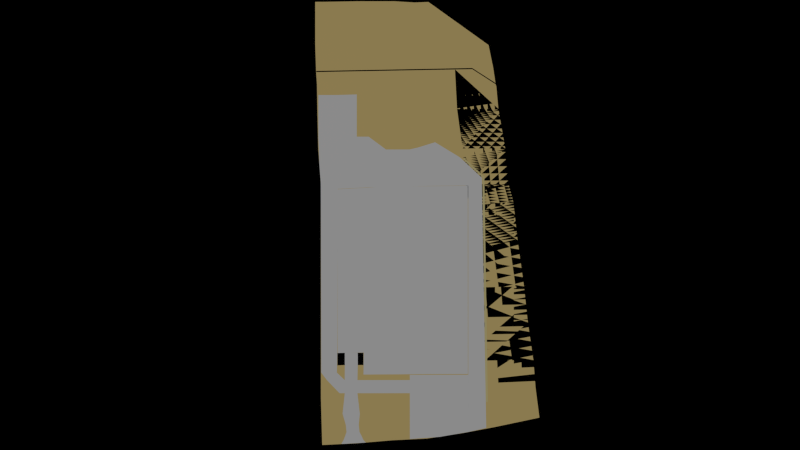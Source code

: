 # Source: backyard2.blend  (saved by Blender 2.65.0; exported with 4.5.12 LTS)
import bpy
from mathutils import Matrix  # noqa: F401  (used for matrix-valued properties, if any)

bpy.ops.wm.read_factory_settings(use_empty=True)
scene = bpy.context.scene
scene.name = 'Scene'

# ---- collections
col_collection_1 = bpy.data.collections.new('Collection 1'); scene.collection.children.link(col_collection_1)
col_collection_2 = bpy.data.collections.new('Collection 2'); scene.collection.children.link(col_collection_2)

# ---- materials (node trees are filled in below, after node groups)
mat_material_009 = bpy.data.materials.new('Material.009')
mat_material_009.alpha_threshold = 0.0
mat_material_009.use_transparent_shadow = False
mat_material_009.diffuse_color = (0.8, 0.6112, 0.2469, 1.0)
mat_material_009.roughness = 0.5
mat_material_009.specular_intensity = 0.0
mat_material_009.line_color = (0.0, 0.0, 0.0, 1.0)
mat_concrete = bpy.data.materials.new('Concrete')
mat_concrete.alpha_threshold = 0.0
mat_concrete.use_transparent_shadow = False
mat_concrete.roughness = 0.5
mat_concrete.specular_intensity = 0.0
mat_concrete.line_color = (0.0, 0.0, 0.0, 1.0)
mat_wrought_iron = bpy.data.materials.new('Wrought Iron')
mat_wrought_iron.alpha_threshold = 0.0
mat_wrought_iron.use_transparent_shadow = False
mat_wrought_iron.diffuse_color = (0.0, 0.0, 0.0, 1.0)
mat_wrought_iron.roughness = 0.5
mat_wrought_iron.line_color = (0.0, 0.0, 0.0, 1.0)
mat_retaining_wall = bpy.data.materials.new('Retaining Wall')
mat_retaining_wall.alpha_threshold = 0.0
mat_retaining_wall.use_transparent_shadow = False
mat_retaining_wall.diffuse_color = (0.8, 0.6974, 0.3321, 1.0)
mat_retaining_wall.roughness = 0.5
mat_retaining_wall.specular_intensity = 0.0
mat_retaining_wall.line_color = (0.0, 0.0, 0.0, 1.0)
mat_material = bpy.data.materials.new('Material')
mat_material.alpha_threshold = 0.0
mat_material.use_transparent_shadow = False
mat_material.diffuse_color = (1.0, 0.0, 0.0, 1.0)
mat_material.specular_color = (1.0, 0.0, 0.0)
mat_material.roughness = 0.5
mat_material.line_color = (0.0, 0.0, 0.0, 1.0)

# ---- material node trees

# ---- cameras
cam_camera = bpy.data.cameras.new('Camera')
cam_camera.type = 'ORTHO'
cam_camera.clip_end = 100.0
cam_camera.lens = 35.0
cam_camera.sensor_width = 200.0
cam_camera.sensor_height = 18.0
cam_camera.ortho_scale = 450.0
cam_camera.dof.focus_distance = 0.0
cam_camera.dof.aperture_fstop = 128.0

# ---- lights
light_sun = bpy.data.lights.new('Sun', 'SUN')
light_sun.transmission_factor = 0.0
light_sun.angle = 0.1993
light_sun.energy = 1.0
light_sun.shadow_buffer_clip_start = 0.5
light_sun.shadow_soft_size = 0.1
light_sun.shadow_cascade_max_distance = 1000.0
light_sun.cycles.use_multiple_importance_sampling = False

# ---- meshes
me_right_slope = bpy.data.meshes.new('Right Slope')
me_right_slope.from_pydata([(0.4982, 1.279, 6.005e-10), (0.5462, 1.0, 4.862e-10), (0.6781, 0.02998, 1.716e-10), (0.6031, 0.6259, 3.503e-10), (0.744, -0.488, 1.43e-11), (0.5692, 0.7489, 4.785e-10), (0.705, -0.223, 1.072e-10), (0.6331, 0.3549, 2.788e-10), (0.759, -0.6841, -2.145e-11), (0.3364, 1.527, -0.0004051), (0.7688, -0.8914, 0.004479), (0.4127, -0.9681, 0.00621), (0.4146, -0.6991, -1.655e-11), (0.759, -0.6841, -2.145e-11), (0.1933, 1.556, 5.113e-10), (0.2078, 1.277, 4.765e-10), (0.2462, 1.0, 3.85e-10), (0.2681, 0.7492, 3.693e-10), (0.2943, 0.5972, 2.704e-10), (0.3174, 0.331, 2.152e-10), (0.3521, 0.02313, 1.324e-10), (0.3729, -0.2292, 8.276e-11), (0.403, -0.4907, 1.104e-11), (0.4146, -0.6991, -1.655e-11), (0.3364, 1.527, -0.0004051), (0.4834, 1.441, 0.0008426)], [], [(13, 12, 11, 10), (8, 23, 12, 13), (16, 1, 0, 15), (17, 5, 1, 16), (19, 7, 3, 18), (21, 6, 2, 20), (23, 8, 4, 22), (9, 24, 14, 15, 0, 25), (5, 17, 18, 3), (7, 19, 20, 2), (6, 21, 22, 4)])
me_right_slope.materials.append(mat_material_009)
me_right_slope.use_remesh_preserve_volume = False
me_right_slope.use_remesh_preserve_attributes = False
me_right_slope.use_mirror_vertex_groups = False
me_right_slope.update()
me_plane = bpy.data.meshes.new('Plane')
me_plane.from_pydata([(27.1, -0.2863, -8.016e+04), (26.91, 0.2137, -8.016e+04), (19.6, 0.1531, -8.016e+04), (31.46, -1.577, -8.016e+04), (-6.15, 0.5639, -8.016e+04), (19.6, 0.6393, -8.016e+04), (19.87, -1.602, -8.016e+04), (4.616, -1.354, -8.016e+04), (19.89, -1.601, -8.016e+04), (8.524, -1.122, -8.016e+04), (31.23, -0.3439, -8.016e+04), (10.52, -1.033, -8.016e+04), (30.93, 0.4212, -8.016e+04), (27.04, 0.7137, -8.016e+04), (30.9, 1.505, -8.016e+04), (-1.086, -0.6852, -8.016e+04), (27.23, 8.847, -8.016e+04), (27.13, 8.095, -8.016e+04), (27.04, 0.8159, -8.016e+04), (30.9, 1.607, -8.016e+04), (30.83, 8.828, -8.016e+04), (30.83, 8.847, -8.016e+04), (-6.15, 0.2233, -8.016e+04), (-1.872, 0.5639, -8.016e+04), (-7.132, 11.3, -8.016e+04), (-3.005, 0.5639, -8.016e+04), (-2.995, 11.48, -8.016e+04), (19.88, -1.601, -8.016e+04), (19.87, -1.602, -8.016e+04), (19.87, -1.602, -8.016e+04), (22.63, -1.602, -8.016e+04), (27.5, -1.577, -8.016e+04), (15.91, -1.033, -8.016e+04), (5.119, 0.5805, -8.016e+04), (6.229, -0.3868, -8.016e+04), (5.674, 0.09687, -8.016e+04), (-1.479, 0.09687, -8.016e+04), (-1.283, -0.3868, -8.016e+04), (8.524, -0.3624, -8.016e+04), (10.32, -0.3502, -8.016e+04), (23.35, -0.2992, -8.016e+04), (15.86, -0.325, -8.016e+04), (31.46, -3.448, -8.016e+04), (22.63, -3.473, -8.016e+04), (27.5, -3.448, -8.016e+04), (-3.0, 8.947, -8.016e+04), (10.46, 11.79, -8.016e+04), (10.46, 8.947, -8.016e+04), (3.733, 11.7, -8.016e+04), (25.07, -1.589, -8.016e+04), (29.48, -1.577, -8.016e+04), (25.07, -3.46, -8.016e+04), (29.48, -3.448, -8.016e+04), (27.5, -2.513, -8.016e+04), (31.46, -2.513, -8.016e+04), (22.63, -2.537, -8.016e+04), (29.48, -2.513, -8.016e+04), (25.07, -2.525, -8.016e+04), (10.46, 9.762, -8.016e+04), (10.46, 9.179, -8.016e+04), (22.5, 9.762, -8.016e+04), (22.5, 9.179, -8.016e+04), (25.44, 9.179, -8.016e+04), (29.54, 9.179, -8.016e+04), (25.42, 9.762, -8.016e+04), (26.62, 9.762, -8.016e+04), (21.96, 10.67, -8.016e+04), (25.93, 10.67, -8.016e+04), (21.96, 10.67, -8.016e+04), (25.93, 10.67, -8.016e+04), (21.96, 10.67, -8.016e+04), (25.93, 10.67, -8.016e+04), (21.96, 10.67, -8.016e+04), (25.93, 10.67, -8.016e+04), (21.96, 10.67, -8.016e+04), (25.93, 10.67, -8.016e+04), (22.2, 11.16, -8.016e+04), (25.19, 11.16, -8.016e+04), (22.03, 11.48, -8.016e+04), (25.02, 11.48, -8.016e+04), (22.03, 11.48, -8.016e+04), (25.02, 11.48, -8.016e+04), (21.56, 11.65, -8.016e+04), (25.32, 11.65, -8.016e+04), (21.11, 11.84, -8.016e+04), (25.71, 11.84, -8.016e+04), (20.56, 11.95, -8.016e+04), (26.23, 12.01, -8.016e+04), (22.42, 8.513, -8.016e+04), (25.41, 8.514, -8.016e+04), (22.43, 7.97, -8.016e+04), (25.42, 7.971, -8.016e+04), (22.42, 8.513, -8.016e+04), (25.41, 8.514, -8.016e+04), (22.43, 7.97, -8.016e+04), (25.42, 7.971, -8.016e+04), (22.42, 8.513, -8.016e+04), (25.41, 8.514, -8.016e+04), (22.43, 7.97, -8.016e+04), (25.42, 7.971, -8.016e+04), (21.12, 8.513, -8.016e+04), (21.13, 7.97, -8.016e+04), (21.12, 8.513, -8.016e+04), (21.13, 7.97, -8.016e+04), (21.12, 8.513, -8.016e+04), (21.13, 7.97, -8.016e+04), (27.11, 7.984, -8.016e+04), (27.1, 8.528, -8.016e+04), (27.11, 7.984, -8.016e+04), (27.1, 8.528, -8.016e+04), (27.11, 7.984, -8.016e+04), (27.1, 8.528, -8.016e+04), (21.12, 8.513, -8.016e+04), (21.13, 7.97, -8.016e+04), (25.41, 8.514, -8.016e+04), (25.42, 7.971, -8.016e+04), (25.41, 8.514, -8.016e+04), (25.42, 7.971, -8.016e+04), (25.41, 8.514, -8.016e+04), (25.42, 7.971, -8.016e+04), (27.1, 8.528, -8.016e+04), (27.11, 7.984, -8.016e+04), (27.1, 8.528, -8.016e+04), (27.11, 7.984, -8.016e+04), (27.1, 8.528, -8.016e+04), (27.11, 7.984, -8.016e+04)], [(29, 6), (29, 28), (32, 29), (45, 25)], [(18, 17, 16, 21, 20, 19), (1, 2, 5, 13), (25, 23, 36, 37, 15, 22, 4), (45, 26, 48, 46, 58, 59, 47), (7, 15, 37, 34), (38, 39, 11, 9), (34, 38, 9, 7), (35, 34, 37, 36), (35, 36, 23, 33), (12, 10, 0, 1), (10, 3, 50, 31, 0), (0, 31, 49, 30, 40), (8, 27, 29), (8, 30, 27), (11, 39, 41, 32), (2, 35, 33, 5), (30, 8, 32, 41, 40), (1, 0, 40, 41, 39, 38, 34, 35, 2), (56, 52, 44, 53), (57, 51, 43, 55), (54, 42, 52, 56), (3, 54, 56, 50), (50, 56, 53, 31), (53, 44, 51, 57), (31, 53, 57, 49), (49, 57, 55, 30), (59, 58, 60, 61), (13, 14, 12, 1), (13, 18, 19, 14), (21, 16, 62, 63), (63, 62, 64, 65), (62, 61, 60, 64), (4, 24, 26, 25), (64, 60, 66, 67), (67, 66, 68, 69), (69, 68, 70, 71), (71, 70, 72, 73), (73, 72, 74, 75), (75, 74, 76, 77), (77, 76, 78, 79), (79, 78, 80, 81), (81, 80, 82, 83), (83, 82, 84, 85), (85, 84, 86, 87), (61, 62, 89, 88), (88, 89, 91, 90), (88, 90, 94, 92), (111, 109, 122, 120), (92, 94, 98, 96), (109, 107, 124, 122), (90, 88, 100, 101), (96, 98, 105, 104), (94, 92, 102, 103), (99, 95, 117, 119), (91, 89, 114, 115), (95, 91, 115, 117), (101, 100, 112, 113), (97, 99, 119, 118), (93, 97, 118, 116), (89, 93, 116, 114), (119, 117, 108, 106), (117, 115, 110, 108), (115, 114, 111, 110), (118, 119, 106, 107), (116, 118, 107, 109), (114, 116, 109, 111), (121, 120, 122, 123), (123, 122, 124, 125), (107, 106, 125, 124), (108, 110, 121, 123), (110, 111, 120, 121), (106, 108, 123, 125)])
me_plane.materials.append(mat_concrete)
me_plane.use_remesh_preserve_volume = False
me_plane.use_remesh_preserve_attributes = False
me_plane.use_mirror_vertex_groups = False
me_plane.update()
me_plane_002 = bpy.data.meshes.new('Plane.002')
me_plane_002.from_pydata([(0.7698, -0.8513, 0.0), (-0.9908, -1.341, 0.005969), (0.7698, 1.149, 0.0), (-0.9908, 0.6592, 0.005969), (1.039, 27.68, 0.005969), (1.039, 29.68, 0.005969)], [], [(1, 0, 2, 3), (2, 0, 4, 5)])
me_plane_002.materials.append(mat_wrought_iron)
me_plane_002.use_remesh_preserve_volume = False
me_plane_002.use_remesh_preserve_attributes = False
me_plane_002.use_mirror_vertex_groups = False
me_plane_002.update()
me_plane_001 = bpy.data.meshes.new('Plane.001')
me_plane_001.from_pydata([(1.0, -1.0, 0.0), (-1.0, -1.0, 0.0), (191.7, 12.4, 1.366e-09), (-1.0, 1.0, 0.0), (0.887, 0.9141, 0.0), (193.6, 12.31, 1.366e-09)], [], [(4, 3, 2, 5), (4, 0, 1, 3)])
me_plane_001.materials.append(mat_retaining_wall)
me_plane_001.use_remesh_preserve_volume = False
me_plane_001.use_remesh_preserve_attributes = False
me_plane_001.use_mirror_vertex_groups = False
me_plane_001.update()
me_house_foundation = bpy.data.meshes.new('House Foundation')
me_house_foundation.from_pydata([(-1.0, -1.0, 0.0), (-1.0, 1.0, 0.0), (-0.04035, -0.9894, 0.0), (0.2018, 1.005, 0.0), (-1.0, 0.0, 0.0), (0.1729, -0.01063, 0.0), (-0.5404, -0.9947, 0.0), (-0.5, 1.0, 0.0), (-1.0, -0.5, 0.0), (0.5, -0.9628, 0.0), (0.1989, 0.7713, 0.0), (-1.0, 0.5, 0.0), (0.196, 0.5372, 0.0), (0.1787, -0.5213, 0.0), (-0.5, 0.0, 0.0), (0.5, 0.0, 0.0), (0.5, 0.5372, 0.0), (-0.5, 0.5, 0.0), (-0.5, -0.5, 0.0), (0.5, -0.5, 0.0), (0.4986, 0.7766, 0.0), (-0.2252, 1.003, 0.0)], [], [(17, 12, 10, 3, 21, 7), (18, 13, 5, 14), (10, 12, 16, 20), (5, 15, 16, 12), (11, 17, 7, 1), (4, 14, 17, 11), (14, 5, 12, 17), (8, 18, 14, 4), (0, 6, 18, 8), (6, 2, 13, 18), (13, 19, 15, 5), (2, 9, 19, 13)])
me_house_foundation.materials.append(mat_concrete)
me_house_foundation.use_remesh_preserve_volume = False
me_house_foundation.use_remesh_preserve_attributes = False
me_house_foundation.use_mirror_vertex_groups = False
me_house_foundation.update()
me_property_perimeter = bpy.data.meshes.new('Property Perimeter')
me_property_perimeter.from_pydata([(-0.002998, -1.039, 7.149e-12), (-0.497, -1.072, -7.149e-12), (0.473, -0.958, 6.434e-11), (0.4982, 1.279, 6.005e-10), (-0.741, -1.084, -2.145e-11), (-0.768, 1.0, 4.29e-11), (-0.774, 1.273, 5.719e-11), (0.786, -0.8921, -8.579e-11), (0.5462, 1.0, 4.862e-10), (-0.75, 0.0, 0.0), (-0.25, -1.051, 0.0), (0.25, -1.0, 0.0), (0.6781, 0.02998, 1.716e-10), (0.6031, 0.6259, 3.503e-10), (-0.75, 0.5, 0.0), (-0.75, -0.5, 0.0), (0.744, -0.488, 1.43e-11), (0.5692, 0.7489, 4.785e-10), (0.705, -0.223, 1.072e-10), (0.6331, 0.3549, 2.788e-10), (-0.75, 0.75, 0.0), (-0.75, 0.25, 0.0), (-0.75, -0.25, 0.0), (-0.75, -0.75, 0.0), (0.759, -0.6841, -2.145e-11), (0.4802, 1.445, 6.434e-10), (-0.777, 1.45, 6.434e-11), (0.19, 1.736, 1.43e-10), (-0.31, 1.731, 1.43e-10), (0.4293, 1.727, 7.65e-10), (-0.789, 1.731, 9.294e-11), (0.3411, 1.727, 3.789e-10), (-0.56, 1.731, 1.43e-10), (-0.05995, 1.736, 1.43e-10), (-0.2326, 2.035, 1.151e-09), (-0.7326, 2.031, 1.151e-09), (0.006614, 2.03, 1.768e-09), (-0.0896, 2.026, 1.387e-09), (-0.789, 2.031, 1.151e-09), (-0.4826, 2.035, 1.151e-09), (0.4619, 1.568, 6.983e-10), (-0.783, 1.544, 2.996e-11)], [], [(27, 31, 37, 34), (31, 29, 36, 37), (28, 33, 39, 35), (32, 28, 35, 38), (33, 27, 34, 39), (38, 30, 32), (27, 33, 28, 32, 30, 41, 26, 25, 40, 29, 31), (25, 26, 6, 3), (5, 8, 3, 6), (20, 17, 8, 5), (17, 20, 14, 13), (21, 19, 13, 14), (19, 21, 9, 12), (22, 18, 12, 9), (18, 22, 15, 16), (23, 24, 16, 15), (1, 10, 0, 11, 2, 7, 24, 23, 4)])
me_property_perimeter.materials.append(mat_material_009)
me_property_perimeter.use_remesh_preserve_volume = False
me_property_perimeter.use_remesh_preserve_attributes = False
me_property_perimeter.use_mirror_vertex_groups = False
me_property_perimeter.update()
me_plane_010 = bpy.data.meshes.new('Plane.010')
me_plane_010.from_pydata([(1.0, -1.0, 0.0), (-1.0, -1.0, 0.0), (1.0, 1.0, 0.0), (-1.0, 1.0, 0.0)], [], [(1, 0, 2, 3)])
me_plane_010.materials.append(mat_material)
me_plane_010.use_remesh_preserve_volume = False
me_plane_010.use_remesh_preserve_attributes = False
me_plane_010.use_mirror_vertex_groups = False
me_plane_010.update()
me_plane_008 = bpy.data.meshes.new('Plane.008')
me_plane_008.from_pydata([(1.0, -1.0, 0.0), (-1.0, -1.0, 0.0), (1.0, 1.0, 0.0), (-1.0, 1.0, 0.0)], [], [(1, 0, 2, 3)])
me_plane_008.materials.append(mat_material)
me_plane_008.use_remesh_preserve_volume = False
me_plane_008.use_remesh_preserve_attributes = False
me_plane_008.use_mirror_vertex_groups = False
me_plane_008.update()
me_plane_006 = bpy.data.meshes.new('Plane.006')
me_plane_006.from_pydata([(1.0, -1.0, 0.0), (-1.0, -1.0, 0.0), (1.0, 1.0, 0.0), (-1.0, 1.0, 0.0)], [], [(1, 0, 2, 3)])
me_plane_006.materials.append(mat_material)
me_plane_006.use_remesh_preserve_volume = False
me_plane_006.use_remesh_preserve_attributes = False
me_plane_006.use_mirror_vertex_groups = False
me_plane_006.update()
me_plane_005 = bpy.data.meshes.new('Plane.005')
me_plane_005.from_pydata([(1.0, -1.0, 0.0), (-1.0, -1.0, 0.0), (1.0, 1.0, 0.0), (-1.0, 1.0, 0.0)], [], [(1, 0, 2, 3)])
me_plane_005.materials.append(mat_material)
me_plane_005.use_remesh_preserve_volume = False
me_plane_005.use_remesh_preserve_attributes = False
me_plane_005.use_mirror_vertex_groups = False
me_plane_005.update()
me_plane_004 = bpy.data.meshes.new('Plane.004')
me_plane_004.from_pydata([(1.0, -1.0, 0.0), (-1.0, -1.0, 0.0), (1.0, 1.0, 0.0), (-1.0, 1.0, 0.0)], [], [(1, 0, 2, 3)])
me_plane_004.materials.append(mat_material)
me_plane_004.use_remesh_preserve_volume = False
me_plane_004.use_remesh_preserve_attributes = False
me_plane_004.use_mirror_vertex_groups = False
me_plane_004.update()
me_plane_003 = bpy.data.meshes.new('Plane.003')
me_plane_003.from_pydata([(1.0, -1.0, 0.0), (-1.0, -1.0, 0.0), (1.0, 1.0, 0.0), (-1.0, 1.0, 0.0)], [], [(1, 0, 2, 3)])
me_plane_003.materials.append(mat_material)
me_plane_003.use_remesh_preserve_volume = False
me_plane_003.use_remesh_preserve_attributes = False
me_plane_003.use_mirror_vertex_groups = False
me_plane_003.update()

# ---- objects
ob_right_slope = bpy.data.objects.new('Right Slope', me_right_slope)
ob_hardscaping = bpy.data.objects.new('Hardscaping', me_plane)
ob_back_upper_wrought_iron = bpy.data.objects.new('Back Upper Wrought Iron', me_plane_002)
ob_right_lower_retaining_wall = bpy.data.objects.new('Right Lower Retaining Wall', me_plane_001)
ob_house_foundation = bpy.data.objects.new('House Foundation', me_house_foundation)
ob_property_foundation = bpy.data.objects.new('Property Foundation', me_property_perimeter)
ob_sun = bpy.data.objects.new('Sun', light_sun)
ob_camera = bpy.data.objects.new('Camera', cam_camera)
ob_8_75_foot_plane_001 = bpy.data.objects.new('8.75 foot plane.001', me_plane_010)
ob_4_375_foot_plane = bpy.data.objects.new('4.375 foot plane', me_plane_008)
ob_1_09_foot_plane = bpy.data.objects.new('1.09 foot plane', me_plane_006)
ob_8_75_foot_plane = bpy.data.objects.new('8.75 foot plane', me_plane_005)
ob_17_5_foot_plane = bpy.data.objects.new('17.5 foot plane', me_plane_004)
ob_35_foot_plane = bpy.data.objects.new('35 foot plane', me_plane_003)

# ---- transforms, parenting, visibility, modifiers, constraints
ob_right_slope.location = (15.46, -33.62, 0.01999)
ob_right_slope.rotation_euler = (0.0, -0.0, 3.142)
ob_right_slope.scale = (-80.03, -80.03, -80.03)
ob_right_slope.lineart.crease_threshold = 0.0
ob_hardscaping.location = (30.99, 32.73, 19.63)
ob_hardscaping.rotation_euler = (0.0, -0.0, 3.142)
ob_hardscaping.scale = (2.445, 12.7, 0.0002445)
ob_hardscaping.lineart.crease_threshold = 0.0
ob_back_upper_wrought_iron.location = (2.246, 90.61, 0.02999)
ob_back_upper_wrought_iron.rotation_euler = (0.0, -0.0, 3.162)
ob_back_upper_wrought_iron.scale = (-49.81, 0.3163, 1.873)
ob_back_upper_wrought_iron.lineart.crease_threshold = 0.0
ob_right_lower_retaining_wall.location = (41.45, 35.37, 0.02999)
ob_right_lower_retaining_wall.rotation_euler = (0.0, -0.0, 3.958)
ob_right_lower_retaining_wall.scale = (0.4714, 7.725, 1.873)
ob_right_lower_retaining_wall.lineart.crease_threshold = 0.0
ob_house_foundation.location = (-10.74, -27.51, 0.02999)
ob_house_foundation.rotation_euler = (0.0, -0.0, 3.142)
ob_house_foundation.scale = (48.87, 52.98, 0.004887)
ob_house_foundation.lineart.crease_threshold = 0.0
ob_property_foundation.location = (15.46, -33.62, 0.01999)
ob_property_foundation.rotation_euler = (0.0, -0.0, 3.142)
ob_property_foundation.scale = (-80.03, -80.03, -80.03)
ob_property_foundation.lineart.crease_threshold = 0.0
ob_sun.location = (0.0, 0.0, 100.0)
ob_sun.hide_viewport = True
ob_sun.lineart.crease_threshold = 0.0
ob_camera.location = (-0.03963, 3.36, 6.702)
ob_camera.hide_viewport = True
ob_camera.lineart.crease_threshold = 0.0
ob_8_75_foot_plane_001.location = (-85.65, 42.07, 33.63)
ob_8_75_foot_plane_001.rotation_euler = (0.0, -0.0, 1.575)
ob_8_75_foot_plane_001.scale = (1.001, 8.274, 1.0)
ob_8_75_foot_plane_001.lineart.crease_threshold = 0.0
ob_4_375_foot_plane.location = (-79.49, 58.02, 33.63)
ob_4_375_foot_plane.rotation_euler = (0.0, -0.0, 3.207)
ob_4_375_foot_plane.scale = (0.9999, 4.147, 1.0)
ob_4_375_foot_plane.lineart.crease_threshold = 0.0
ob_1_09_foot_plane.location = (-60.81, 87.06, 33.63)
ob_1_09_foot_plane.rotation_euler = (0.0, -0.0, 3.183)
ob_1_09_foot_plane.scale = (0.9997, 1.087, 1.0)
ob_1_09_foot_plane.lineart.crease_threshold = 0.0
ob_8_75_foot_plane.location = (-61.63, -5.372, 33.63)
ob_8_75_foot_plane.rotation_euler = (0.0, -0.0, 3.175)
ob_8_75_foot_plane.scale = (1.001, 8.274, 1.0)
ob_8_75_foot_plane.lineart.crease_threshold = 0.0
ob_17_5_foot_plane.location = (-52.09, 72.48, 33.63)
ob_17_5_foot_plane.rotation_euler = (0.0, -0.0, 3.183)
ob_17_5_foot_plane.scale = (1.001, 16.51, 1.0)
ob_17_5_foot_plane.lineart.crease_threshold = 0.0
ob_35_foot_plane.location = (-64.44, 57.03, 33.63)
ob_35_foot_plane.rotation_euler = (0.0, -0.0, 3.183)
ob_35_foot_plane.scale = (1.002, 32.93, 1.0)
ob_35_foot_plane.lineart.crease_threshold = 0.0

# ---- collection membership
col_collection_1.objects.link(ob_right_slope)
col_collection_1.objects.link(ob_hardscaping)
col_collection_1.objects.link(ob_back_upper_wrought_iron)
col_collection_1.objects.link(ob_right_lower_retaining_wall)
col_collection_1.objects.link(ob_house_foundation)
col_collection_1.objects.link(ob_property_foundation)
col_collection_1.objects.link(ob_sun)
col_collection_1.objects.link(ob_camera)
col_collection_2.objects.link(ob_8_75_foot_plane_001)
col_collection_2.objects.link(ob_4_375_foot_plane)
col_collection_2.objects.link(ob_1_09_foot_plane)
col_collection_2.objects.link(ob_8_75_foot_plane)
col_collection_2.objects.link(ob_17_5_foot_plane)
col_collection_2.objects.link(ob_35_foot_plane)

# ---- scene / render settings (as saved in the file)
scene.camera = ob_camera
scene.frame_start = 1; scene.frame_end = 250; scene.frame_set(0)
scene.render.engine = 'BLENDER_EEVEE_NEXT'
scene.render.image_settings.color_mode = 'RGB'
scene.render.image_settings.compression = 90
scene.render.image_settings.exr_codec = 'NONE'
scene.render.dither_intensity = 0.0
scene.render.bake_margin = 2
scene.render.bake_bias = 0.0
scene.cycles.use_denoising = False
scene.cycles.samples = 10
scene.cycles.sampling_pattern = 'TABULATED_SOBOL'
scene.cycles.light_sampling_threshold = 0.0
scene.cycles.use_adaptive_sampling = False
scene.cycles.use_light_tree = False
scene.cycles.blur_glossy = 0.0
scene.cycles.volume_bounces = 1
scene.cycles.pixel_filter_type = 'GAUSSIAN'
scene.cycles.sample_clamp_indirect = 0.0
scene.view_settings.view_transform = 'Standard'
bpy.context.view_layer.update()
